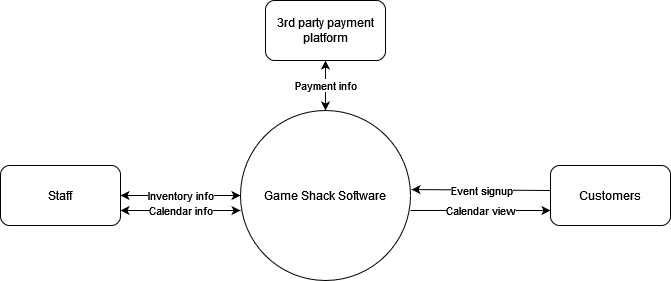

The diagram above was exported from draw.io. Its source (the exported page's mxGraphModel, read from the mxfile embedded in the PNG):
<mxGraphModel dx="868" dy="468" grid="1" gridSize="10" guides="1" tooltips="1" connect="1" arrows="1" fold="1" page="1" pageScale="1" pageWidth="850" pageHeight="1100" math="0" shadow="0">
  <root>
    <mxCell id="0" />
    <mxCell id="1" parent="0" />
    <mxCell id="mU6_JH-abiqdDevoYzTD-1" value="Game Shack Software" style="ellipse;whiteSpace=wrap;html=1;aspect=fixed;" vertex="1" parent="1">
      <mxGeometry x="320" y="120" width="170" height="170" as="geometry" />
    </mxCell>
    <mxCell id="mU6_JH-abiqdDevoYzTD-2" value="Staff" style="rounded=1;whiteSpace=wrap;html=1;" vertex="1" parent="1">
      <mxGeometry x="80" y="175" width="120" height="60" as="geometry" />
    </mxCell>
    <mxCell id="mU6_JH-abiqdDevoYzTD-3" value="Customers" style="rounded=1;whiteSpace=wrap;html=1;" vertex="1" parent="1">
      <mxGeometry x="630" y="175" width="120" height="60" as="geometry" />
    </mxCell>
    <mxCell id="mU6_JH-abiqdDevoYzTD-4" value="Inventory info" style="endArrow=classic;html=1;rounded=0;exitX=1;exitY=0.5;exitDx=0;exitDy=0;entryX=0;entryY=0.5;entryDx=0;entryDy=0;strokeColor=none;" edge="1" parent="1" source="mU6_JH-abiqdDevoYzTD-2" target="mU6_JH-abiqdDevoYzTD-1">
      <mxGeometry width="50" height="50" relative="1" as="geometry">
        <mxPoint x="400" y="270" as="sourcePoint" />
        <mxPoint x="450" y="220" as="targetPoint" />
      </mxGeometry>
    </mxCell>
    <mxCell id="mU6_JH-abiqdDevoYzTD-5" value="Event signup" style="endArrow=classic;html=1;rounded=0;entryX=1.006;entryY=0.465;entryDx=0;entryDy=0;entryPerimeter=0;" edge="1" parent="1" target="mU6_JH-abiqdDevoYzTD-1">
      <mxGeometry width="50" height="50" relative="1" as="geometry">
        <mxPoint x="630" y="200" as="sourcePoint" />
        <mxPoint x="450" y="220" as="targetPoint" />
      </mxGeometry>
    </mxCell>
    <mxCell id="mU6_JH-abiqdDevoYzTD-6" value="Calendar view" style="endArrow=classic;html=1;rounded=0;exitX=1;exitY=0.588;exitDx=0;exitDy=0;exitPerimeter=0;entryX=0;entryY=0.75;entryDx=0;entryDy=0;" edge="1" parent="1" source="mU6_JH-abiqdDevoYzTD-1" target="mU6_JH-abiqdDevoYzTD-3">
      <mxGeometry width="50" height="50" relative="1" as="geometry">
        <mxPoint x="400" y="270" as="sourcePoint" />
        <mxPoint x="450" y="220" as="targetPoint" />
      </mxGeometry>
    </mxCell>
    <mxCell id="mU6_JH-abiqdDevoYzTD-8" value="&lt;div&gt;Inventory info&lt;/div&gt;" style="endArrow=classic;startArrow=classic;html=1;rounded=0;exitX=1;exitY=0.5;exitDx=0;exitDy=0;" edge="1" parent="1" source="mU6_JH-abiqdDevoYzTD-2">
      <mxGeometry width="50" height="50" relative="1" as="geometry">
        <mxPoint x="400" y="270" as="sourcePoint" />
        <mxPoint x="320" y="205" as="targetPoint" />
      </mxGeometry>
    </mxCell>
    <mxCell id="mU6_JH-abiqdDevoYzTD-9" value="Calendar info" style="endArrow=classic;startArrow=classic;html=1;rounded=0;exitX=1;exitY=0.75;exitDx=0;exitDy=0;" edge="1" parent="1" source="mU6_JH-abiqdDevoYzTD-2">
      <mxGeometry width="50" height="50" relative="1" as="geometry">
        <mxPoint x="400" y="270" as="sourcePoint" />
        <mxPoint x="320" y="220" as="targetPoint" />
      </mxGeometry>
    </mxCell>
    <mxCell id="mU6_JH-abiqdDevoYzTD-10" value="3rd party payment platform" style="rounded=1;whiteSpace=wrap;html=1;" vertex="1" parent="1">
      <mxGeometry x="345" y="10" width="120" height="60" as="geometry" />
    </mxCell>
    <mxCell id="mU6_JH-abiqdDevoYzTD-11" value="Payment info" style="endArrow=classic;startArrow=classic;html=1;rounded=0;entryX=0.5;entryY=1;entryDx=0;entryDy=0;exitX=0.5;exitY=0;exitDx=0;exitDy=0;" edge="1" parent="1" source="mU6_JH-abiqdDevoYzTD-1" target="mU6_JH-abiqdDevoYzTD-10">
      <mxGeometry width="50" height="50" relative="1" as="geometry">
        <mxPoint x="400" y="270" as="sourcePoint" />
        <mxPoint x="450" y="220" as="targetPoint" />
      </mxGeometry>
    </mxCell>
  </root>
</mxGraphModel>